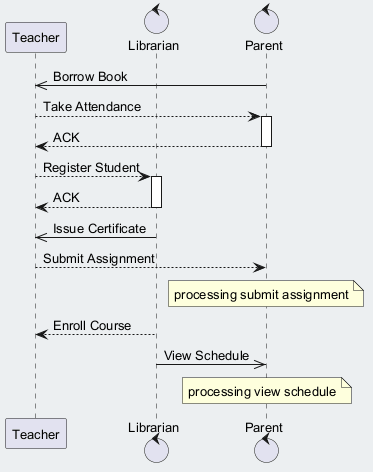

The diagram above was rendered by PlantUML. Its source (embedded in the PNG):
@startuml
skinparam backgroundColor #ECEFF1
skinparam classBackgroundColor #FFFFFF
skinparam classBorderColor #455A64
skinparam defaultFontSize 13
participant "Teacher" as T
control "Librarian" as L
control "Parent" as P
P ->> T : Borrow Book
T --> P : Take Attendance
activate P
P --> T : ACK
deactivate P
T --> L : Register Student
activate L
L --> T : ACK
deactivate L
L ->> T : Issue Certificate
T --> P : Submit Assignment
note over P : processing submit assignment
L --> T : Enroll Course
L ->> P : View Schedule
note over P : processing view schedule
@enduml